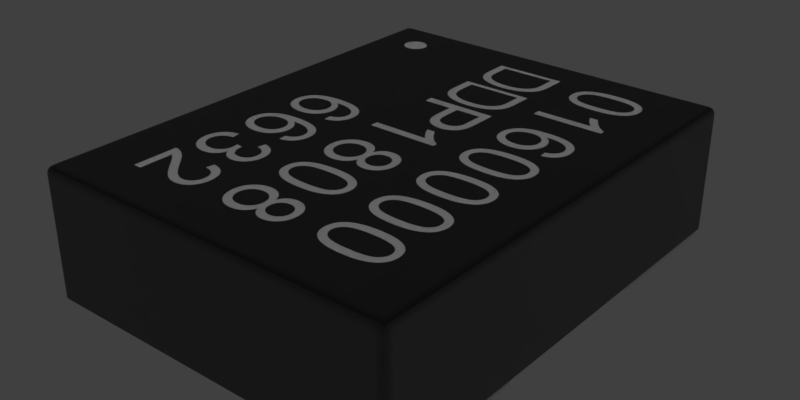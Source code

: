 # Source: ABMM2-16.000MHZ-E2-T.blend  (saved by Blender 2.90.8; exported with 4.5.12 LTS)
import bpy
from mathutils import Matrix  # noqa: F401  (used for matrix-valued properties, if any)

bpy.ops.wm.read_factory_settings(use_empty=True)
scene = bpy.context.scene
scene.name = 'Scene'

# ---- collections
col_collection_1 = bpy.data.collections.new('Collection 1'); scene.collection.children.link(col_collection_1)

# ---- images (referenced by path relative to the original .blend; pixels are not part of the script)
import os
ASSET_DIR = os.environ.get("B2B_ASSET_DIR", "")  # directory of the original .blend (textures are referenced by path, not embedded)
HERE = os.path.dirname(os.path.abspath(__file__))  # packed textures are extracted next to this script under _unpacked/

def load_image(name, relpath, width, height, colorspace="sRGB"):
    """Load a texture the original file referenced (path relative to the .blend, or extracted next to this script)."""
    p = next((c for c in (os.path.join(HERE, relpath), os.path.join(ASSET_DIR, relpath)) if relpath and os.path.exists(c)), "")
    if p:
        img = bpy.data.images.load(p, check_existing=True)
        img.name = name
    else:  # same state as the original file: an image datablock whose file is absent (Cycles renders it pink)
        img = bpy.data.images.new(name, width, height)
        img.source = "FILE"
        img.filepath = "//" + (relpath or name)
    img.colorspace_settings.name = colorspace
    return img
img_abmm2_16_000mhz_e2_t_png = load_image('ABMM2-16.000MHZ-E2-T.png', '_unpacked/ABMM2-16.000MHZ-E2-T.23716624.png', 1024, 768, 'sRGB')

# ---- materials (node trees are filled in below, after node groups)
mat_metal = bpy.data.materials.new('Metal')
mat_metal.alpha_threshold = 0.0
mat_metal.diffuse_color = (0.3587, 0.3587, 0.3587, 1.0)
mat_metal.specular_color = (0.2597, 0.2597, 0.2597)
mat_metal.roughness = 0.5
mat_metal.specular_intensity = 0.1643
mat_black_plastic = bpy.data.materials.new('Black Plastic')
mat_black_plastic.alpha_threshold = 0.0
mat_black_plastic.preview_render_type = 'CUBE'
mat_black_plastic.diffuse_color = (0.009721, 0.009721, 0.009721, 1.0)
mat_black_plastic.specular_color = (0.18, 0.18, 0.18)
mat_black_plastic.roughness = 0.5
mat_black_plastic.specular_intensity = 0.3
mat_abmm2_16_000mhz_e2_t = bpy.data.materials.new('ABMM2-16.000MHZ-E2-T')
mat_abmm2_16_000mhz_e2_t.alpha_threshold = 0.0
mat_abmm2_16_000mhz_e2_t.preview_render_type = 'CUBE'
mat_abmm2_16_000mhz_e2_t.diffuse_color = (0.01, 0.01, 0.01, 1.0)
mat_abmm2_16_000mhz_e2_t.specular_color = (0.18, 0.18, 0.18)
mat_abmm2_16_000mhz_e2_t.roughness = 0.5
mat_abmm2_16_000mhz_e2_t.specular_intensity = 0.3

# ---- node groups
ng_metallic = bpy.data.node_groups.new('Metallic', 'ShaderNodeTree')
_s = ng_metallic.interface.new_socket(name='BSDF', in_out='OUTPUT', socket_type='NodeSocketShader')
_s = ng_metallic.interface.new_socket(name='Base Color', in_out='INPUT', socket_type='NodeSocketColor')
_s.default_value = (0.5906, 0.5906, 0.5906, 1.0)
_N = ng_metallic.nodes; _L = ng_metallic.links
n0 = _N.new('ShaderNodeBsdfPrincipled'); n0.name = 'Principled BSDF'; n0.location = (0, 0)
n0.width = 150
n0.subsurface_method = 'BURLEY'
n0.inputs[1].default_value = 1.0
n0.inputs[2].default_value = 0.4
n0.inputs[3].default_value = 1.45
n0.inputs[9].default_value = (1.0, 1.0, 1.0)
n0.inputs[27].default_value = (0.0, 0.0, 0.0, 1.0)
n0.inputs[28].default_value = 1.0
n1 = _N.new('NodeGroupInput'); n1.name = 'Group Input'; n1.location = (-200, 0)
n2 = _N.new('NodeGroupOutput'); n2.name = 'Group Output'; n2.location = (200, 0)
_L.new(n0.outputs[0], n2.inputs[0])
_L.new(n1.outputs[0], n0.inputs[0])
n2.is_active_output = True
ng_plastic = bpy.data.node_groups.new('Plastic', 'ShaderNodeTree')
_s = ng_plastic.interface.new_socket(name='Shader', in_out='OUTPUT', socket_type='NodeSocketShader')
_s = ng_plastic.interface.new_socket(name='Displacement', in_out='OUTPUT', socket_type='NodeSocketFloat')
_s.subtype = 'FACTOR'
_s.min_value = 0.0
_s.max_value = 1.0
_s = ng_plastic.interface.new_socket(name='Color', in_out='INPUT', socket_type='NodeSocketColor')
_s.default_value = (0.01, 0.01, 0.01, 1.0)
_N = ng_plastic.nodes; _L = ng_plastic.links
n0 = _N.new('NodeGroupInput'); n0.name = 'Group Input'; n0.location = (-336, 94)
n1 = _N.new('NodeGroupOutput'); n1.name = 'Group Output'; n1.location = (330, 0)
n2 = _N.new('ShaderNodeTexNoise'); n2.name = 'Noise Texture'; n2.location = (77, -219)
n2.inputs[2].default_value = 1000.0
n2.inputs[3].default_value = 16.0
n2.inputs[8].default_value = 0.5
n3 = _N.new('ShaderNodeBsdfPrincipled'); n3.name = 'Principled BSDF'; n3.location = (67, 347)
n3.width = 170
n3.subsurface_method = 'BURLEY'
n3.inputs[3].default_value = 1.45
n3.inputs[9].default_value = (1.0, 1.0, 1.0)
n3.inputs[27].default_value = (0.0, 0.0, 0.0, 1.0)
n3.inputs[28].default_value = 1.0
_L.new(n2.outputs[0], n1.inputs[1])
_L.new(n0.outputs[0], n3.inputs[0])
_L.new(n3.outputs[0], n1.inputs[0])
n1.is_active_output = True

# ---- material node trees
mat_metal.use_nodes = True; mat_metal.node_tree.nodes.clear()
_N = mat_metal.node_tree.nodes; _L = mat_metal.node_tree.links
n0 = _N.new('ShaderNodeOutputMaterial'); n0.name = 'Material Output'; n0.location = (300, 300)
n1 = _N.new('ShaderNodeGroup'); n1.name = 'Metallic'; n1.location = (-10, 195)
n1.label = 'Metallic'
n1.node_tree = ng_metallic
n1.inputs[0].default_value = (0.5906, 0.5906, 0.5906, 1.0)
_L.new(n1.outputs[0], n0.inputs[0])
n0.is_active_output = True
mat_black_plastic.use_nodes = True; mat_black_plastic.node_tree.nodes.clear()
_N = mat_black_plastic.node_tree.nodes; _L = mat_black_plastic.node_tree.links
n0 = _N.new('ShaderNodeOutputMaterial'); n0.name = 'Material Output'; n0.location = (261, 202)
n1 = _N.new('ShaderNodeGroup'); n1.name = 'Group'; n1.location = (83, 208)
n1.node_tree = ng_plastic
n1.inputs[0].default_value = (0.009721, 0.009721, 0.009721, 1.0)
n2 = _N.new('ShaderNodeDisplacement'); n2.name = 'Displacement'; n2.location = (172, 205)
n2.inputs[1].default_value = 0.0
n2.inputs[2].default_value = 0.1
_L.new(n1.outputs[0], n0.inputs[0])
_L.new(n1.outputs[1], n2.inputs[0])
_L.new(n2.outputs[0], n0.inputs[2])
n0.is_active_output = True
mat_abmm2_16_000mhz_e2_t.use_nodes = True; mat_abmm2_16_000mhz_e2_t.node_tree.nodes.clear()
_N = mat_abmm2_16_000mhz_e2_t.node_tree.nodes; _L = mat_abmm2_16_000mhz_e2_t.node_tree.links
n0 = _N.new('ShaderNodeOutputMaterial'); n0.name = 'Material Output'; n0.location = (380, 200)
n1 = _N.new('ShaderNodeGroup'); n1.name = 'Group'; n1.location = (80, 320)
n1.node_tree = ng_plastic
n2 = _N.new('ShaderNodeDisplacement'); n2.name = 'Displacement'; n2.location = (230, 260)
n2.inputs[1].default_value = 0.0
n2.inputs[2].default_value = 0.1
n3 = _N.new('ShaderNodeTexImage'); n3.name = 'LOGO'; n3.location = (-260, 360)
n3.label = 'LOGO'
n3.width = 140
n3.image = img_abmm2_16_000mhz_e2_t_png
_L.new(n3.outputs[0], n1.inputs[0])
_L.new(n1.outputs[0], n0.inputs[0])
_L.new(n1.outputs[1], n2.inputs[0])
_L.new(n2.outputs[0], n0.inputs[2])
n0.is_active_output = True

# ---- world
world_world = bpy.data.worlds.new('World'); scene.world = world_world
world_world.color = (0.05088, 0.05088, 0.05088)
world_world.use_sun_shadow = False
world_world.sun_shadow_jitter_overblur = 0.0
world_world.cycles.sampling_method = 'MANUAL'

# ---- meshes
me_abmm2_16_000mhz_e2_t = bpy.data.meshes.new('ABMM2-16.000MHZ-E2-T')
me_abmm2_16_000mhz_e2_t.from_pydata([(1.25, -0.6, 0.02), (1.25, -0.6, 3.725e-09), (0.45, -0.6, 0.02), (0.45, -0.6, 3.725e-09), (0.45, -1.5, 0.02), (1.25, -1.5, 3.725e-09), (1.25, -1.5, 0.02), (0.45, -1.5, 3.725e-09), (-0.45, 1.5, 0.02), (-0.45, 1.5, 3.725e-09), (-1.25, 1.5, 0.02), (-1.25, 1.5, 3.725e-09), (-1.25, 0.6, 0.02), (-0.45, 0.6, 3.725e-09), (-0.45, 0.6, 0.02), (-1.25, 0.6, 3.725e-09), (-0.45, -0.6, 0.02), (-0.45, -0.6, 3.725e-09), (-1.25, -0.6, 0.02), (-1.25, -0.6, 3.725e-09), (-1.25, -1.5, 0.02), (-0.45, -1.5, 3.725e-09), (-0.45, -1.5, 0.02), (-1.25, -1.5, 3.725e-09), (1.25, 1.5, 0.02), (1.25, 1.5, 3.725e-09), (0.45, 1.5, 0.02), (0.45, 1.5, 3.725e-09), (0.45, 0.6, 0.02), (1.25, 0.6, 3.725e-09), (1.25, 0.6, 0.02), (0.45, 0.6, 3.725e-09), (1.25, 1.55, 0.82), (1.2, 1.6, 0.82), (1.2, 1.55, 0.87), (1.246, 1.569, 0.82), (1.235, 1.585, 0.82), (1.246, 1.55, 0.8391), (1.242, 1.57, 0.8396), (1.233, 1.583, 0.8386), (1.229, 1.579, 0.8489), (1.2, 1.596, 0.8391), (1.2, 1.585, 0.8554), (1.219, 1.596, 0.82), (1.22, 1.592, 0.8396), (1.219, 1.583, 0.8528), (1.219, 1.55, 0.8662), (1.235, 1.55, 0.8554), (1.2, 1.569, 0.8662), (1.22, 1.57, 0.8616), (1.233, 1.569, 0.8528), (1.2, 1.6, 0.02), (1.25, 1.55, 0.02), (1.219, 1.596, 0.02), (1.235, 1.585, 0.02), (1.246, 1.569, 0.02), (-1.25, 1.55, 0.02), (-1.2, 1.6, 0.02), (-1.246, 1.569, 0.02), (-1.235, 1.585, 0.02), (-1.219, 1.596, 0.02), (-1.2, 1.6, 0.82), (-1.25, 1.55, 0.82), (-1.2, 1.55, 0.87), (-1.219, 1.596, 0.82), (-1.235, 1.585, 0.82), (-1.2, 1.596, 0.8391), (-1.22, 1.592, 0.8396), (-1.233, 1.583, 0.8386), (-1.229, 1.579, 0.8489), (-1.246, 1.55, 0.8391), (-1.235, 1.55, 0.8554), (-1.246, 1.569, 0.82), (-1.242, 1.57, 0.8396), (-1.233, 1.569, 0.8528), (-1.2, 1.569, 0.8662), (-1.2, 1.585, 0.8554), (-1.219, 1.55, 0.8662), (-1.22, 1.57, 0.8616), (-1.219, 1.583, 0.8528), (-1.2, -1.6, 0.02), (-1.25, -1.55, 0.02), (-1.219, -1.596, 0.02), (-1.235, -1.585, 0.02), (-1.246, -1.569, 0.02), (1.25, -1.55, 0.02), (1.2, -1.6, 0.02), (1.246, -1.569, 0.02), (1.235, -1.585, 0.02), (1.219, -1.596, 0.02), (1.2, -1.6, 0.82), (1.25, -1.55, 0.82), (1.2, -1.55, 0.87), (1.219, -1.596, 0.82), (1.235, -1.585, 0.82), (1.2, -1.596, 0.8391), (1.22, -1.592, 0.8396), (1.233, -1.583, 0.8386), (1.229, -1.579, 0.8489), (1.246, -1.55, 0.8391), (1.235, -1.55, 0.8554), (1.246, -1.569, 0.82), (1.242, -1.57, 0.8396), (1.233, -1.569, 0.8528), (1.2, -1.569, 0.8662), (1.2, -1.585, 0.8554), (1.219, -1.55, 0.8662), (1.22, -1.57, 0.8616), (1.219, -1.583, 0.8528), (-1.2, -1.6, 0.82), (-1.2, -1.55, 0.87), (-1.25, -1.55, 0.82), (-1.2, -1.596, 0.8391), (-1.2, -1.585, 0.8554), (-1.219, -1.596, 0.82), (-1.22, -1.592, 0.8396), (-1.219, -1.583, 0.8528), (-1.229, -1.579, 0.8489), (-1.219, -1.55, 0.8662), (-1.235, -1.55, 0.8554), (-1.2, -1.569, 0.8662), (-1.22, -1.57, 0.8616), (-1.233, -1.569, 0.8528), (-1.246, -1.569, 0.82), (-1.235, -1.585, 0.82), (-1.246, -1.55, 0.8391), (-1.242, -1.57, 0.8396), (-1.233, -1.583, 0.8386)], [], [(18, 19, 23, 20), (80, 82, 83, 84, 81, 56, 58, 59, 60, 57, 51, 53, 54, 55, 52, 85, 87, 88, 89, 86), (1, 3, 2, 0), (10, 11, 15, 12), (17, 21, 23, 19), (22, 16, 18, 20), (25, 24, 30, 29), (17, 16, 22, 21), (52, 32, 91, 85), (62, 56, 81, 111), (109, 80, 86, 90), (4, 7, 5, 6), (9, 11, 10, 8), (26, 28, 30, 24), (10, 12, 14, 8), (1, 5, 7, 3), (28, 31, 29, 30), (9, 8, 14, 13), (15, 11, 9, 13), (2, 3, 7, 4), (6, 0, 2, 4), (57, 61, 33, 51), (1, 0, 6, 5), (31, 27, 25, 29), (25, 27, 26, 24), (20, 23, 21, 22), (12, 15, 13, 14), (26, 27, 31, 28), (17, 19, 18, 16), (32, 35, 38, 37), (35, 36, 39, 38), (37, 38, 50, 47), (38, 39, 40, 50), (33, 41, 44, 43), (41, 42, 45, 44), (43, 44, 39, 36), (44, 45, 40, 39), (34, 46, 49, 48), (46, 47, 50, 49), (48, 49, 45, 42), (49, 50, 40, 45), (61, 64, 67, 66), (64, 65, 68, 67), (66, 67, 79, 76), (67, 68, 69, 79), (62, 70, 73, 72), (70, 71, 74, 73), (72, 73, 68, 65), (73, 74, 69, 68), (63, 75, 78, 77), (75, 76, 79, 78), (77, 78, 74, 71), (78, 79, 69, 74), (90, 93, 96, 95), (93, 94, 97, 96), (95, 96, 108, 105), (96, 97, 98, 108), (91, 99, 102, 101), (99, 100, 103, 102), (101, 102, 97, 94), (102, 103, 98, 97), (92, 104, 107, 106), (104, 105, 108, 107), (106, 107, 103, 100), (107, 108, 98, 103), (109, 112, 115, 114), (112, 113, 116, 115), (114, 115, 127, 124), (115, 116, 117, 127), (110, 118, 121, 120), (118, 119, 122, 121), (120, 121, 116, 113), (121, 122, 117, 116), (111, 123, 126, 125), (123, 124, 127, 126), (125, 126, 122, 119), (126, 127, 117, 122), (92, 110, 120, 104), (104, 120, 113, 105), (105, 113, 112, 95), (95, 112, 109, 90), (34, 92, 106, 46), (46, 106, 100, 47), (47, 100, 99, 37), (37, 99, 91, 32), (85, 91, 101, 87), (87, 101, 94, 88), (88, 94, 93, 89), (89, 93, 90, 86), (56, 62, 72, 58), (58, 72, 65, 59), (59, 65, 64, 60), (60, 64, 61, 57), (62, 111, 125, 70), (70, 125, 119, 71), (71, 119, 118, 77), (77, 118, 110, 63), (33, 61, 66, 41), (41, 66, 76, 42), (42, 76, 75, 48), (48, 75, 63, 34), (32, 52, 55, 35), (35, 55, 54, 36), (36, 54, 53, 43), (43, 53, 51, 33), (80, 109, 114, 82), (82, 114, 124, 83), (83, 124, 123, 84), (84, 123, 111, 81), (63, 110, 92, 34)])
me_abmm2_16_000mhz_e2_t.polygons.foreach_set('material_index', [0, 1, 0, 0, 0, 0, 0, 0, 1, 1, 1, 0, 0, 0, 0, 0, 0, 0, 0, 0, 0, 1, 0, 0, 0, 0, 0, 0, 0, 1, 1, 1, 1, 1, 1, 1, 1, 2, 2, 2, 2, 1, 1, 1, 1, 1, 1, 1, 1, 2, 2, 2, 2, 1, 1, 1, 1, 1, 1, 1, 1, 2, 2, 2, 2, 1, 1, 1, 1, 2, 2, 2, 2, 1, 1, 1, 1, 2, 2, 1, 1, 2, 2, 1, 1, 1, 1, 1, 1, 1, 1, 1, 1, 1, 1, 2, 2, 1, 1, 2, 2, 1, 1, 1, 1, 1, 1, 1, 1, 2])
_uv = me_abmm2_16_000mhz_e2_t.uv_layers.new(name='UVMap')
_uv.uv.foreach_set('vector', [0.0, 0.0, 0.0, 0.0, 0.0, 0.0, 0.0, 0.0, 0.0, 0.0, 0.0, 0.0, 0.0, 0.0, 0.0, 0.0, 0.0, 0.0, 0.0, 0.0, 0.0, 0.0, 0.0, 0.0, 0.0, 0.0, 0.0, 0.0, 0.0, 0.0, 0.0, 0.0, 0.0, 0.0, 0.0, 0.0, 0.0, 0.0, 0.0, 0.0, 0.0, 0.0, 0.0, 0.0, 0.0, 0.0, 0.0, 0.0, 0.0, 0.0, 0.0, 0.0, 0.0, 0.0, 0.0, 0.0, 0.0, 0.0, 0.0, 0.0, 0.0, 0.0, 0.0, 0.0, 0.0, 0.0, 0.0, 0.0, 0.0, 0.0, 0.0, 0.0, 0.0, 0.0, 0.0, 0.0, 0.0, 0.0, 0.0, 0.0, 0.0, 0.0, 0.0, 0.0, 0.0, 0.0, 0.0, 0.0, 0.0, 0.0, 0.0, 0.0, 0.0, 0.0, 0.0, 0.0, 0.0, 0.0, 0.0, 0.0, 0.0, 0.0, 0.0, 0.0, 0.0, 0.0, 0.0, 0.0, 0.0, 0.0, 0.0, 0.0, 0.0, 0.0, 0.0, 0.0, 0.0, 0.0, 0.0, 0.0, 0.0, 0.0, 0.0, 0.0, 0.0, 0.0, 0.0, 0.0, 0.0, 0.0, 0.0, 0.0, 0.0, 0.0, 0.0, 0.0, 0.0, 0.0, 0.0, 0.0, 0.0, 0.0, 0.0, 0.0, 0.0, 0.0, 0.0, 0.0, 0.0, 0.0, 0.0, 0.0, 0.0, 0.0, 0.0, 0.0, 0.0, 0.0, 0.0, 0.0, 0.0, 0.0, 0.0, 0.0, 0.0, 0.0, 0.0, 0.0, 0.0, 0.0, 0.0, 0.0, 0.0, 0.0, 0.0, 0.0, 0.0, 0.0, 0.0, 0.0, 0.0, 0.0, 0.0, 0.0, 0.0, 0.0, 0.0, 0.0, 0.0, 0.0, 0.0, 0.0, 0.0, 0.0, 0.0, 0.0, 0.0, 0.0, 0.0, 0.0, 0.0, 0.0, 0.0, 0.0, 0.0, 0.0, 0.0, 0.0, 0.0, 0.0, 0.0, 0.0, 0.0, 0.0, 0.0, 0.0, 0.0, 0.0, 0.0, 0.0, 0.0, 0.0, 0.0, 0.0, 0.0, 0.0, 0.0, 0.0, 0.0, 0.0, 0.0, 0.0, 0.0, 0.0, 0.0, 0.0, 0.0, 0.0, 0.0, 0.0, 0.0, 0.0, 0.0, 0.0, 0.0, 0.0, 0.0, 0.0, 0.0, 0.0, 0.0, 0.0, 0.0, 0.0, 0.0, 0.0, 0.0, 0.0, 0.0, 0.0, 0.0, 0.0, 0.0, 0.0, 0.0, 0.0, 0.0, 0.0, 0.0, 0.0, 0.0, 0.0, 0.0, 0.0, 0.0, 0.0, 0.0, 0.0, 0.0, 0.0, 0.0, 0.0, 0.0, 0.0, 0.0, 0.0, 0.0, 0.0, 0.0, 0.0, 0.0, 0.0, 0.0, 0.0, 0.0, 0.0, 0.0, 0.0, 0.0, 0.0, 0.0, 0.0, 0.0, 0.0, 0.0, 0.0, 0.0, 0.0, 0.0, 0.0, 0.0, 0.0, 0.0, 0.0, 0.0, 0.0, 0.0, 0.0, 0.0, 0.0, 0.0, 0.0, 0.0, 0.0, 0.0, 0.0, 0.0, 0.0, 0.01563, 0.98, 0.01562, 0.9876, 0.009496, 0.9878, 0.009646, 0.98, 0.01562, 0.9876, 0.01562, 1.0, 0.009806, 1.0, 0.009496, 0.9878, 0.009646, 0.98, 0.009496, 0.9878, 1.804e-07, 0.9874, 2.874e-07, 0.98, 0.009496, 0.9878, 0.009806, 1.0, 0.006604, 1.0, 1.804e-07, 0.9874, 0.0, 0.0, 0.0, 0.0, 0.0, 0.0, 0.0, 0.0, 0.0, 0.0, 0.0, 0.0, 0.0, 0.0, 0.0, 0.0, 0.0, 0.0, 0.0, 0.0, 0.0, 0.0, 0.0, 0.0, 0.0, 0.0, 0.0, 0.0, 0.0, 0.0, 0.0, 0.0, 0.0, 0.0, 0.0, 0.0, 0.0, 0.0, 0.0, 0.0, 0.0, 0.0, 0.0, 0.0, 0.0, 0.0, 0.0, 0.0, 0.0, 0.0, 0.0, 0.0, 0.0, 0.0, 0.0, 0.0, 0.0, 0.0, 0.0, 0.0, 0.0, 0.0, 0.0, 0.0, 0.01564, 0.02, 0.00966, 0.02, 0.00951, 0.01215, 0.01564, 0.01235, 0.00966, 0.02, 1.408e-05, 0.02, 1.419e-05, 0.01255, 0.00951, 0.01215, 0.01564, 0.01235, 0.00951, 0.01215, 0.009821, 2.287e-07, 0.01564, 3.645e-07, 0.00951, 0.01215, 1.419e-05, 0.01255, 1.425e-05, 0.008453, 0.009821, 2.287e-07, 0.0, 0.0, 0.0, 0.0, 0.0, 0.0, 0.0, 0.0, 0.0, 0.0, 0.0, 0.0, 0.0, 0.0, 0.0, 0.0, 0.0, 0.0, 0.0, 0.0, 0.0, 0.0, 0.0, 0.0, 0.0, 0.0, 0.0, 0.0, 0.0, 0.0, 0.0, 0.0, 0.0, 0.0, 0.0, 0.0, 0.0, 0.0, 0.0, 0.0, 0.0, 0.0, 0.0, 0.0, 0.0, 0.0, 0.0, 0.0, 0.0, 0.0, 0.0, 0.0, 0.0, 0.0, 0.0, 0.0, 0.0, 0.0, 0.0, 0.0, 0.0, 0.0, 0.0, 0.0, 0.9844, 0.98, 0.9903, 0.98, 0.9905, 0.9878, 0.9844, 0.9877, 0.9903, 0.98, 1.0, 0.98, 1.0, 0.9874, 0.9905, 0.9878, 0.9844, 0.9877, 0.9905, 0.9878, 0.9902, 1.0, 0.9844, 1.0, 0.9905, 0.9878, 1.0, 0.9874, 1.0, 0.9915, 0.9902, 1.0, 0.0, 0.0, 0.0, 0.0, 0.0, 0.0, 0.0, 0.0, 0.0, 0.0, 0.0, 0.0, 0.0, 0.0, 0.0, 0.0, 0.0, 0.0, 0.0, 0.0, 0.0, 0.0, 0.0, 0.0, 0.0, 0.0, 0.0, 0.0, 0.0, 0.0, 0.0, 0.0, 0.9844, 0.02002, 0.9844, 0.01237, 0.9905, 0.01218, 0.9904, 0.02002, 0.9844, 0.01237, 0.9844, 2.296e-05, 0.9902, 2.31e-05, 0.9905, 0.01218, 0.9904, 0.02002, 0.9905, 0.01218, 1.0, 0.01258, 1.0, 0.02002, 0.9905, 0.01218, 0.9902, 2.31e-05, 0.9934, 2.317e-05, 1.0, 0.01258, 0.0, 0.0, 0.0, 0.0, 0.0, 0.0, 0.0, 0.0, 0.0, 0.0, 0.0, 0.0, 0.0, 0.0, 0.0, 0.0, 0.0, 0.0, 0.0, 0.0, 0.0, 0.0, 0.0, 0.0, 0.0, 0.0, 0.0, 0.0, 0.0, 0.0, 0.0, 0.0, 0.9844, 0.98, 0.9844, 0.02002, 0.9904, 0.02002, 0.9903, 0.98, 0.9903, 0.98, 0.9904, 0.02002, 1.0, 0.02002, 1.0, 0.98, 0.0, 0.0, 0.0, 0.0, 0.0, 0.0, 0.0, 0.0, 0.0, 0.0, 0.0, 0.0, 0.0, 0.0, 0.0, 0.0, 0.01563, 0.98, 0.9844, 0.98, 0.9844, 0.9877, 0.01562, 0.9876, 0.01562, 0.9876, 0.9844, 0.9877, 0.9844, 1.0, 0.01562, 1.0, 0.0, 0.0, 0.0, 0.0, 0.0, 0.0, 0.0, 0.0, 0.0, 0.0, 0.0, 0.0, 0.0, 0.0, 0.0, 0.0, 0.0, 0.0, 0.0, 0.0, 0.0, 0.0, 0.0, 0.0, 0.0, 0.0, 0.0, 0.0, 0.0, 0.0, 0.0, 0.0, 0.0, 0.0, 0.0, 0.0, 0.0, 0.0, 0.0, 0.0, 0.0, 0.0, 0.0, 0.0, 0.0, 0.0, 0.0, 0.0, 0.0, 0.0, 0.0, 0.0, 0.0, 0.0, 0.0, 0.0, 0.0, 0.0, 0.0, 0.0, 0.0, 0.0, 0.0, 0.0, 0.0, 0.0, 0.0, 0.0, 0.0, 0.0, 0.0, 0.0, 0.0, 0.0, 0.0, 0.0, 0.0, 0.0, 0.0, 0.0, 0.0, 0.0, 0.0, 0.0, 0.0, 0.0, 0.0, 0.0, 0.0, 0.0, 0.0, 0.0, 0.0, 0.0, 0.0, 0.0, 0.01564, 3.645e-07, 0.9844, 2.296e-05, 0.9844, 0.01237, 0.01564, 0.01235, 0.01564, 0.01235, 0.9844, 0.01237, 0.9844, 0.02002, 0.01564, 0.02, 0.0, 0.0, 0.0, 0.0, 0.0, 0.0, 0.0, 0.0, 0.0, 0.0, 0.0, 0.0, 0.0, 0.0, 0.0, 0.0, 2.874e-07, 0.98, 1.408e-05, 0.02, 0.00966, 0.02, 0.009646, 0.98, 0.009646, 0.98, 0.00966, 0.02, 0.01564, 0.02, 0.01563, 0.98, 0.0, 0.0, 0.0, 0.0, 0.0, 0.0, 0.0, 0.0, 0.0, 0.0, 0.0, 0.0, 0.0, 0.0, 0.0, 0.0, 0.0, 0.0, 0.0, 0.0, 0.0, 0.0, 0.0, 0.0, 0.0, 0.0, 0.0, 0.0, 0.0, 0.0, 0.0, 0.0, 0.0, 0.0, 0.0, 0.0, 0.0, 0.0, 0.0, 0.0, 0.0, 0.0, 0.0, 0.0, 0.0, 0.0, 0.0, 0.0, 0.0, 0.0, 0.0, 0.0, 0.0, 0.0, 0.0, 0.0, 0.0, 0.0, 0.0, 0.0, 0.0, 0.0, 0.0, 0.0, 0.01564, 0.02, 0.9844, 0.02002, 0.9844, 0.98, 0.01563, 0.98])
me_abmm2_16_000mhz_e2_t.materials.append(mat_metal)
me_abmm2_16_000mhz_e2_t.materials.append(mat_black_plastic)
me_abmm2_16_000mhz_e2_t.materials.append(mat_abmm2_16_000mhz_e2_t)
me_abmm2_16_000mhz_e2_t.use_remesh_preserve_volume = False
me_abmm2_16_000mhz_e2_t.use_remesh_preserve_attributes = False
me_abmm2_16_000mhz_e2_t.use_mirror_vertex_groups = False
me_abmm2_16_000mhz_e2_t.update()

# ---- objects
ob_abmm2_16_000mhz_e2_t = bpy.data.objects.new('ABMM2-16.000MHZ-E2-T', me_abmm2_16_000mhz_e2_t)

# ---- transforms, parenting, visibility, modifiers, constraints
ob_abmm2_16_000mhz_e2_t.location = (0.0, 0.0, 0.0)
ob_abmm2_16_000mhz_e2_t.lineart.crease_threshold = 0.0

# ---- collection membership
col_collection_1.objects.link(ob_abmm2_16_000mhz_e2_t)

# ---- scene / render settings (as saved in the file)
scene.frame_start = 1; scene.frame_end = 250; scene.frame_set(0)
scene.render.engine = 'CYCLES'
scene.render.resolution_x = 4000
scene.render.resolution_y = 2000
scene.render.dither_intensity = 0.0
scene.cycles.use_denoising = False
scene.cycles.samples = 128
scene.cycles.sampling_pattern = 'TABULATED_SOBOL'
scene.cycles.light_sampling_threshold = 0.0
scene.cycles.use_adaptive_sampling = False
scene.cycles.use_light_tree = False
scene.cycles.blur_glossy = 0.0
scene.cycles.sample_clamp_indirect = 0.0
scene.view_settings.view_transform = 'Standard'
bpy.context.view_layer.update()

# ---- added for rendering (the .blend has no active camera and no usable light): camera, sun
cam_auto = bpy.data.cameras.new('AutoCamera')
cam_auto.lens = 50.0
cam_auto.sensor_width = 36.0
cam_auto.clip_end = 1000.0
ob_auto_camera = bpy.data.objects.new('AutoCamera', cam_auto)
scene.collection.objects.link(ob_auto_camera)
ob_auto_camera.location = (3.8424, -4.61088, 3.50892)
ob_auto_camera.rotation_euler = (1.09748, -7.21219e-08, 0.694738)
scene.camera = ob_auto_camera
light_auto_sun = bpy.data.lights.new('AutoSun', 'SUN')
light_auto_sun.energy = 3.0
light_auto_sun.angle = 0.0523599
ob_auto_sun = bpy.data.objects.new('AutoSun', light_auto_sun)
scene.collection.objects.link(ob_auto_sun)
ob_auto_sun.rotation_euler = (0.872665, 0.174533, 0.523599)
bpy.context.view_layer.update()

